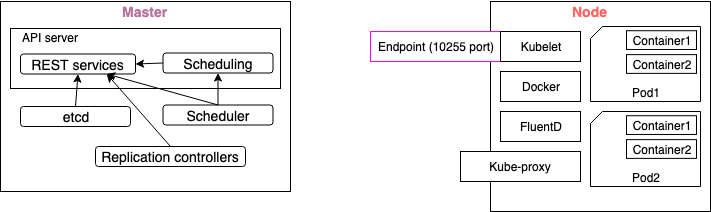

The diagram above was exported from draw.io. Its source (the exported page's mxGraphModel, read from the mxfile embedded in the PNG):
<mxGraphModel dx="1763" dy="1656" grid="1" gridSize="10" guides="1" tooltips="1" connect="1" arrows="1" fold="1" page="1" pageScale="1" pageWidth="850" pageHeight="1100" math="0" shadow="0">
  <root>
    <mxCell id="0" />
    <mxCell id="1" parent="0" />
    <mxCell id="oZsraaUQEd5m7v-fYx3R-2" value="" style="rounded=0;whiteSpace=wrap;html=1;" vertex="1" parent="1">
      <mxGeometry x="410" width="220" height="210" as="geometry" />
    </mxCell>
    <mxCell id="oZsraaUQEd5m7v-fYx3R-5" value="Kube-proxy" style="rounded=0;whiteSpace=wrap;html=1;" vertex="1" parent="1">
      <mxGeometry x="380" y="150" width="120" height="30" as="geometry" />
    </mxCell>
    <mxCell id="oZsraaUQEd5m7v-fYx3R-8" value="Docker" style="rounded=0;whiteSpace=wrap;html=1;" vertex="1" parent="1">
      <mxGeometry x="420" y="70" width="80" height="30" as="geometry" />
    </mxCell>
    <mxCell id="oZsraaUQEd5m7v-fYx3R-9" value="FluentD" style="rounded=0;whiteSpace=wrap;html=1;" vertex="1" parent="1">
      <mxGeometry x="420" y="110" width="80" height="30" as="geometry" />
    </mxCell>
    <mxCell id="oZsraaUQEd5m7v-fYx3R-10" value="Node" style="text;html=1;resizable=0;points=[];autosize=1;align=left;verticalAlign=top;spacingTop=-4;fontSize=14;fontStyle=1;fontColor=#FF6666;" vertex="1" parent="1">
      <mxGeometry x="490" width="40" height="20" as="geometry" />
    </mxCell>
    <mxCell id="oZsraaUQEd5m7v-fYx3R-17" value="" style="group" vertex="1" connectable="0" parent="1">
      <mxGeometry x="510" y="25" width="110" height="75" as="geometry" />
    </mxCell>
    <mxCell id="oZsraaUQEd5m7v-fYx3R-12" value="&lt;br&gt;&lt;br&gt;&lt;br&gt;&lt;br&gt;Pod1" style="shape=card;whiteSpace=wrap;html=1;size=12;" vertex="1" parent="oZsraaUQEd5m7v-fYx3R-17">
      <mxGeometry width="110" height="75" as="geometry" />
    </mxCell>
    <mxCell id="oZsraaUQEd5m7v-fYx3R-14" value="Container1" style="rounded=0;whiteSpace=wrap;html=1;" vertex="1" parent="oZsraaUQEd5m7v-fYx3R-17">
      <mxGeometry x="36" y="4.21875" width="70" height="18.75" as="geometry" />
    </mxCell>
    <mxCell id="oZsraaUQEd5m7v-fYx3R-16" value="Container2" style="rounded=0;whiteSpace=wrap;html=1;" vertex="1" parent="oZsraaUQEd5m7v-fYx3R-17">
      <mxGeometry x="36" y="28.125" width="70" height="18.75" as="geometry" />
    </mxCell>
    <mxCell id="oZsraaUQEd5m7v-fYx3R-18" value="" style="group" vertex="1" connectable="0" parent="1">
      <mxGeometry x="510" y="110" width="110" height="75" as="geometry" />
    </mxCell>
    <mxCell id="oZsraaUQEd5m7v-fYx3R-19" value="&lt;br&gt;&lt;br&gt;&lt;br&gt;&lt;br&gt;Pod2" style="shape=card;whiteSpace=wrap;html=1;size=12;" vertex="1" parent="oZsraaUQEd5m7v-fYx3R-18">
      <mxGeometry width="110" height="75" as="geometry" />
    </mxCell>
    <mxCell id="oZsraaUQEd5m7v-fYx3R-20" value="Container1" style="rounded=0;whiteSpace=wrap;html=1;" vertex="1" parent="oZsraaUQEd5m7v-fYx3R-18">
      <mxGeometry x="36" y="4.21875" width="70" height="18.75" as="geometry" />
    </mxCell>
    <mxCell id="oZsraaUQEd5m7v-fYx3R-21" value="Container2" style="rounded=0;whiteSpace=wrap;html=1;" vertex="1" parent="oZsraaUQEd5m7v-fYx3R-18">
      <mxGeometry x="36" y="28.125" width="70" height="18.75" as="geometry" />
    </mxCell>
    <mxCell id="oZsraaUQEd5m7v-fYx3R-24" value="Endpoint (10255 port)" style="rounded=0;whiteSpace=wrap;html=1;strokeColor=#FF00FF;perimeterSpacing=0;" vertex="1" parent="1">
      <mxGeometry x="290" y="30" width="130" height="30" as="geometry" />
    </mxCell>
    <mxCell id="oZsraaUQEd5m7v-fYx3R-26" value="" style="rounded=0;whiteSpace=wrap;html=1;" vertex="1" parent="1">
      <mxGeometry x="-80" width="290" height="190" as="geometry" />
    </mxCell>
    <mxCell id="oZsraaUQEd5m7v-fYx3R-27" value="Master" style="text;html=1;resizable=0;points=[];autosize=1;align=left;verticalAlign=top;spacingTop=-4;fontStyle=1;fontSize=14;fontColor=#B5739D;" vertex="1" parent="1">
      <mxGeometry x="40" y="-0.5" width="50" height="20" as="geometry" />
    </mxCell>
    <mxCell id="oZsraaUQEd5m7v-fYx3R-28" value="" style="rounded=0;whiteSpace=wrap;html=1;strokeColor=#000000;fontSize=14;fontColor=#FF6666;" vertex="1" parent="1">
      <mxGeometry x="-70" y="27" width="270" height="60" as="geometry" />
    </mxCell>
    <mxCell id="oZsraaUQEd5m7v-fYx3R-29" value="&lt;font color=&quot;#000000&quot; style=&quot;font-size: 12px&quot;&gt;API server&lt;/font&gt;" style="text;html=1;resizable=0;points=[];autosize=1;align=left;verticalAlign=top;spacingTop=-4;fontSize=14;fontColor=#FF6666;" vertex="1" parent="1">
      <mxGeometry x="-60" y="25" width="70" height="20" as="geometry" />
    </mxCell>
    <mxCell id="oZsraaUQEd5m7v-fYx3R-30" value="&lt;font color=&quot;#000000&quot;&gt;Scheduling&lt;/font&gt;" style="rounded=1;whiteSpace=wrap;html=1;strokeColor=#000000;fontSize=14;fontColor=#FF6666;" vertex="1" parent="1">
      <mxGeometry x="82.5" y="51.5" width="110" height="20" as="geometry" />
    </mxCell>
    <mxCell id="oZsraaUQEd5m7v-fYx3R-31" value="&lt;font color=&quot;#000000&quot;&gt;REST services&lt;/font&gt;" style="rounded=1;whiteSpace=wrap;html=1;strokeColor=#000000;fontSize=14;fontColor=#FF6666;" vertex="1" parent="1">
      <mxGeometry x="-60" y="52.5" width="115" height="20" as="geometry" />
    </mxCell>
    <mxCell id="oZsraaUQEd5m7v-fYx3R-32" value="" style="endArrow=classic;html=1;fontSize=14;fontColor=#FF6666;exitX=0;exitY=0.5;exitDx=0;exitDy=0;entryX=1;entryY=0.5;entryDx=0;entryDy=0;" edge="1" parent="1" source="oZsraaUQEd5m7v-fYx3R-30" target="oZsraaUQEd5m7v-fYx3R-31">
      <mxGeometry width="50" height="50" relative="1" as="geometry">
        <mxPoint x="80" y="63" as="sourcePoint" />
        <mxPoint x="50" y="63" as="targetPoint" />
      </mxGeometry>
    </mxCell>
    <mxCell id="oZsraaUQEd5m7v-fYx3R-33" value="&lt;font color=&quot;#000000&quot;&gt;Scheduler&lt;/font&gt;" style="rounded=1;whiteSpace=wrap;html=1;strokeColor=#000000;fontSize=14;fontColor=#FF6666;" vertex="1" parent="1">
      <mxGeometry x="82.5" y="103.5" width="110" height="20" as="geometry" />
    </mxCell>
    <mxCell id="oZsraaUQEd5m7v-fYx3R-34" value="&lt;font color=&quot;#000000&quot;&gt;etcd&lt;/font&gt;" style="rounded=1;whiteSpace=wrap;html=1;strokeColor=#000000;fontSize=14;fontColor=#FF6666;" vertex="1" parent="1">
      <mxGeometry x="-60" y="105" width="110" height="20" as="geometry" />
    </mxCell>
    <mxCell id="oZsraaUQEd5m7v-fYx3R-35" value="&lt;font color=&quot;#000000&quot;&gt;Replication controllers&lt;/font&gt;" style="rounded=1;whiteSpace=wrap;html=1;strokeColor=#000000;fontSize=14;fontColor=#FF6666;" vertex="1" parent="1">
      <mxGeometry x="15" y="145" width="150" height="20" as="geometry" />
    </mxCell>
    <mxCell id="oZsraaUQEd5m7v-fYx3R-36" value="" style="endArrow=classic;html=1;fontSize=14;fontColor=#FF6666;entryX=0.75;entryY=1;entryDx=0;entryDy=0;exitX=0.5;exitY=0;exitDx=0;exitDy=0;" edge="1" parent="1" source="oZsraaUQEd5m7v-fYx3R-33" target="oZsraaUQEd5m7v-fYx3R-31">
      <mxGeometry width="50" height="50" relative="1" as="geometry">
        <mxPoint x="-80" y="280" as="sourcePoint" />
        <mxPoint x="-30" y="230" as="targetPoint" />
      </mxGeometry>
    </mxCell>
    <mxCell id="oZsraaUQEd5m7v-fYx3R-37" value="" style="endArrow=classic;html=1;fontSize=14;fontColor=#FF6666;entryX=0.5;entryY=1;entryDx=0;entryDy=0;exitX=0.5;exitY=0;exitDx=0;exitDy=0;" edge="1" parent="1" source="oZsraaUQEd5m7v-fYx3R-33" target="oZsraaUQEd5m7v-fYx3R-30">
      <mxGeometry width="50" height="50" relative="1" as="geometry">
        <mxPoint x="-80" y="280" as="sourcePoint" />
        <mxPoint x="-30" y="230" as="targetPoint" />
      </mxGeometry>
    </mxCell>
    <mxCell id="oZsraaUQEd5m7v-fYx3R-38" value="" style="endArrow=classic;html=1;fontSize=14;fontColor=#FF6666;entryX=0.5;entryY=1;entryDx=0;entryDy=0;exitX=0.5;exitY=0;exitDx=0;exitDy=0;" edge="1" parent="1" source="oZsraaUQEd5m7v-fYx3R-34" target="oZsraaUQEd5m7v-fYx3R-31">
      <mxGeometry width="50" height="50" relative="1" as="geometry">
        <mxPoint x="-80" y="280" as="sourcePoint" />
        <mxPoint x="-30" y="230" as="targetPoint" />
      </mxGeometry>
    </mxCell>
    <mxCell id="oZsraaUQEd5m7v-fYx3R-39" value="" style="endArrow=classic;html=1;fontSize=14;fontColor=#FF6666;entryX=0.75;entryY=1;entryDx=0;entryDy=0;exitX=0.5;exitY=0;exitDx=0;exitDy=0;" edge="1" parent="1" source="oZsraaUQEd5m7v-fYx3R-35" target="oZsraaUQEd5m7v-fYx3R-31">
      <mxGeometry width="50" height="50" relative="1" as="geometry">
        <mxPoint x="-80" y="280" as="sourcePoint" />
        <mxPoint x="-30" y="230" as="targetPoint" />
      </mxGeometry>
    </mxCell>
    <mxCell id="oZsraaUQEd5m7v-fYx3R-7" value="Kubelet" style="rounded=0;whiteSpace=wrap;html=1;" vertex="1" parent="1">
      <mxGeometry x="420" y="30" width="80" height="30" as="geometry" />
    </mxCell>
  </root>
</mxGraphModel>